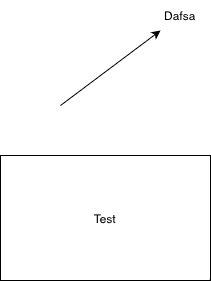

The diagram above was exported from draw.io. Its source (the exported page's mxGraphModel, read from the mxfile embedded in the PNG):
<mxGraphModel dx="322" dy="981" grid="1" gridSize="10" guides="1" tooltips="1" connect="1" arrows="1" fold="1" page="1" pageScale="1" pageWidth="827" pageHeight="1169" math="0" shadow="0">
  <root>
    <mxCell id="0" />
    <mxCell id="1" parent="0" />
    <mxCell id="3cKI0nHbUxD9OuSWY4rQ-3" value="Test" style="rounded=0;whiteSpace=wrap;html=1;" parent="1" vertex="1">
      <mxGeometry x="100" y="560" width="210" height="125" as="geometry" />
    </mxCell>
    <mxCell id="3cKI0nHbUxD9OuSWY4rQ-4" value="" style="endArrow=classic;html=1;rounded=0;" parent="1" edge="1" target="g5MRQSrJta5GaPGAdA---1">
      <mxGeometry width="50" height="50" relative="1" as="geometry">
        <mxPoint x="160" y="510" as="sourcePoint" />
        <mxPoint x="280" y="420" as="targetPoint" />
      </mxGeometry>
    </mxCell>
    <mxCell id="g5MRQSrJta5GaPGAdA---1" value="Dafsa" style="text;html=1;strokeColor=none;fillColor=none;align=center;verticalAlign=middle;whiteSpace=wrap;rounded=0;" vertex="1" parent="1">
      <mxGeometry x="250" y="405" width="60" height="30" as="geometry" />
    </mxCell>
  </root>
</mxGraphModel>